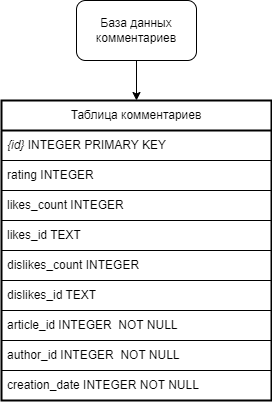

The diagram above was exported from draw.io. Its source (the exported page's mxGraphModel, read from the mxfile embedded in the PNG):
<mxGraphModel dx="1050" dy="522" grid="1" gridSize="10" guides="1" tooltips="1" connect="1" arrows="1" fold="1" page="1" pageScale="1" pageWidth="827" pageHeight="1169" math="0" shadow="0">
  <root>
    <mxCell id="0" />
    <mxCell id="1" parent="0" />
    <mxCell id="Z89Zob1up7LAoOv1Z2iE-1" style="edgeStyle=orthogonalEdgeStyle;rounded=0;orthogonalLoop=1;jettySize=auto;html=1;exitX=0.5;exitY=1;exitDx=0;exitDy=0;entryX=0.5;entryY=0;entryDx=0;entryDy=0;" parent="1" source="Z89Zob1up7LAoOv1Z2iE-2" target="Z89Zob1up7LAoOv1Z2iE-3" edge="1">
      <mxGeometry relative="1" as="geometry" />
    </mxCell>
    <mxCell id="Z89Zob1up7LAoOv1Z2iE-2" value="База данных комментариев" style="rounded=1;whiteSpace=wrap;html=1;" parent="1" vertex="1">
      <mxGeometry x="335" y="180" width="120" height="60" as="geometry" />
    </mxCell>
    <mxCell id="Z89Zob1up7LAoOv1Z2iE-3" value="Таблица комментариев" style="swimlane;fontStyle=0;childLayout=stackLayout;horizontal=1;startSize=30;horizontalStack=0;resizeParent=1;resizeParentMax=0;resizeLast=0;collapsible=1;marginBottom=0;whiteSpace=wrap;html=1;swimlaneLine=1;glass=0;strokeWidth=2;" parent="1" vertex="1">
      <mxGeometry x="260" y="280" width="270" height="300" as="geometry">
        <mxRectangle x="90" y="330" width="60" height="30" as="alternateBounds" />
      </mxGeometry>
    </mxCell>
    <mxCell id="Z89Zob1up7LAoOv1Z2iE-4" value="&lt;i&gt;{id}&lt;/i&gt; INTEGER PRIMARY KEY" style="text;strokeColor=default;fillColor=none;align=left;verticalAlign=middle;spacingLeft=4;spacingRight=4;overflow=hidden;points=[[0,0.5],[1,0.5]];portConstraint=eastwest;rotatable=0;whiteSpace=wrap;html=1;labelBorderColor=none;" parent="Z89Zob1up7LAoOv1Z2iE-3" vertex="1">
      <mxGeometry y="30" width="270" height="30" as="geometry" />
    </mxCell>
    <mxCell id="OIcwqpB3oy2jw2J2NKM6-1" value="rating INTEGER" style="text;strokeColor=default;fillColor=none;align=left;verticalAlign=middle;spacingLeft=4;spacingRight=4;overflow=hidden;points=[[0,0.5],[1,0.5]];portConstraint=eastwest;rotatable=0;whiteSpace=wrap;html=1;" vertex="1" parent="Z89Zob1up7LAoOv1Z2iE-3">
      <mxGeometry y="60" width="270" height="30" as="geometry" />
    </mxCell>
    <mxCell id="Z89Zob1up7LAoOv1Z2iE-5" value="likes_count INTEGER" style="text;strokeColor=default;fillColor=none;align=left;verticalAlign=middle;spacingLeft=4;spacingRight=4;overflow=hidden;points=[[0,0.5],[1,0.5]];portConstraint=eastwest;rotatable=0;whiteSpace=wrap;html=1;" parent="Z89Zob1up7LAoOv1Z2iE-3" vertex="1">
      <mxGeometry y="90" width="270" height="30" as="geometry" />
    </mxCell>
    <mxCell id="Z89Zob1up7LAoOv1Z2iE-6" value="likes_id TEXT" style="text;strokeColor=default;fillColor=none;align=left;verticalAlign=middle;spacingLeft=4;spacingRight=4;overflow=hidden;points=[[0,0.5],[1,0.5]];portConstraint=eastwest;rotatable=0;whiteSpace=wrap;html=1;" parent="Z89Zob1up7LAoOv1Z2iE-3" vertex="1">
      <mxGeometry y="120" width="270" height="30" as="geometry" />
    </mxCell>
    <mxCell id="wytCRbs5hnnms5nSWYmV-2" value="dislikes_count INTEGER" style="text;strokeColor=default;fillColor=none;align=left;verticalAlign=middle;spacingLeft=4;spacingRight=4;overflow=hidden;points=[[0,0.5],[1,0.5]];portConstraint=eastwest;rotatable=0;whiteSpace=wrap;html=1;" parent="Z89Zob1up7LAoOv1Z2iE-3" vertex="1">
      <mxGeometry y="150" width="270" height="30" as="geometry" />
    </mxCell>
    <mxCell id="wytCRbs5hnnms5nSWYmV-1" value="dislikes_id TEXT" style="text;strokeColor=default;fillColor=none;align=left;verticalAlign=middle;spacingLeft=4;spacingRight=4;overflow=hidden;points=[[0,0.5],[1,0.5]];portConstraint=eastwest;rotatable=0;whiteSpace=wrap;html=1;" parent="Z89Zob1up7LAoOv1Z2iE-3" vertex="1">
      <mxGeometry y="180" width="270" height="30" as="geometry" />
    </mxCell>
    <mxCell id="Z89Zob1up7LAoOv1Z2iE-7" value="article_id INTEGER&amp;nbsp;&amp;nbsp;NOT NULL" style="text;strokeColor=default;fillColor=none;align=left;verticalAlign=middle;spacingLeft=4;spacingRight=4;overflow=hidden;points=[[0,0.5],[1,0.5]];portConstraint=eastwest;rotatable=0;whiteSpace=wrap;html=1;" parent="Z89Zob1up7LAoOv1Z2iE-3" vertex="1">
      <mxGeometry y="210" width="270" height="30" as="geometry" />
    </mxCell>
    <mxCell id="Z89Zob1up7LAoOv1Z2iE-8" value="author_id INTEGER&amp;nbsp;&amp;nbsp;NOT NULL" style="text;strokeColor=default;fillColor=none;align=left;verticalAlign=middle;spacingLeft=4;spacingRight=4;overflow=hidden;points=[[0,0.5],[1,0.5]];portConstraint=eastwest;rotatable=0;whiteSpace=wrap;html=1;" parent="Z89Zob1up7LAoOv1Z2iE-3" vertex="1">
      <mxGeometry y="240" width="270" height="30" as="geometry" />
    </mxCell>
    <mxCell id="OIcwqpB3oy2jw2J2NKM6-2" value="creation_date INTEGER NOT NULL" style="text;strokeColor=default;fillColor=none;align=left;verticalAlign=middle;spacingLeft=4;spacingRight=4;overflow=hidden;points=[[0,0.5],[1,0.5]];portConstraint=eastwest;rotatable=0;whiteSpace=wrap;html=1;" vertex="1" parent="Z89Zob1up7LAoOv1Z2iE-3">
      <mxGeometry y="270" width="270" height="30" as="geometry" />
    </mxCell>
  </root>
</mxGraphModel>